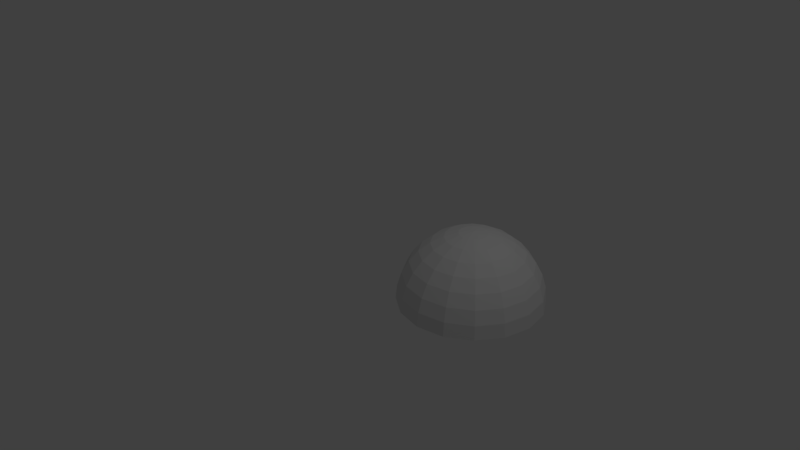 # Source: Collider.blend  (saved by Blender 2.79.0; exported with 4.5.12 LTS)
import bpy
from mathutils import Matrix  # noqa: F401  (used for matrix-valued properties, if any)

bpy.ops.wm.read_factory_settings(use_empty=True)
scene = bpy.context.scene
scene.name = 'Scene'

# ---- collections
col_collection_1 = bpy.data.collections.new('Collection 1'); scene.collection.children.link(col_collection_1)

# ---- world
world_world = bpy.data.worlds.new('World'); scene.world = world_world
world_world.color = (0.05088, 0.05088, 0.05088)
world_world.use_sun_shadow = False
world_world.sun_shadow_jitter_overblur = 0.0
world_world.cycles.sampling_method = 'MANUAL'

# ---- cameras
cam_camera = bpy.data.cameras.new('Camera')
cam_camera.clip_end = 100.0
cam_camera.lens = 35.0
cam_camera.sensor_width = 32.0
cam_camera.sensor_height = 18.0
cam_camera.ortho_scale = 7.314
cam_camera.dof.focus_distance = 0.0
cam_camera.dof.aperture_fstop = 128.0

# ---- lights
light_lamp = bpy.data.lights.new('Lamp', 'POINT')
light_lamp.transmission_factor = 0.0
light_lamp.cutoff_distance = 30.0
light_lamp.energy = 100.0
light_lamp.shadow_buffer_clip_start = 1.001
light_lamp.shadow_soft_size = 0.1
light_lamp.shadow_maximum_resolution = 0.006
light_lamp.use_absolute_resolution = True

# ---- meshes
me_sphere = bpy.data.meshes.new('Sphere')
me_sphere.from_pydata([(0.0, 0.1951, 0.9808), (0.0, 0.7071, 0.7071), (0.0, 0.8315, 0.5556), (0.0, 0.9239, 0.3827), (0.0, 0.9808, 0.1951), (0.0, 1.0, 7.55e-08), (0.07466, 0.1802, 0.9808), (0.1464, 0.3536, 0.9239), (0.2126, 0.5133, 0.8315), (0.2706, 0.6533, 0.7071), (0.3182, 0.7682, 0.5556), (0.3536, 0.8536, 0.3827), (0.3753, 0.9061, 0.1951), (0.3827, 0.9239, 7.55e-08), (0.1379, 0.1379, 0.9808), (0.2706, 0.2706, 0.9239), (0.3928, 0.3928, 0.8315), (0.5, 0.5, 0.7071), (0.5879, 0.5879, 0.5556), (0.6533, 0.6533, 0.3827), (0.6935, 0.6935, 0.1951), (0.7071, 0.7071, 7.55e-08), (0.1802, 0.07466, 0.9808), (0.3536, 0.1464, 0.9239), (0.5133, 0.2126, 0.8315), (0.6533, 0.2706, 0.7071), (0.7682, 0.3182, 0.5556), (0.8536, 0.3536, 0.3827), (0.9061, 0.3753, 0.1951), (0.9239, 0.3827, 7.55e-08), (0.1951, -3.452e-07, 0.9808), (0.3827, -3.824e-07, 0.9239), (0.5556, -3.824e-07, 0.8315), (0.7071, -3.973e-07, 0.7071), (0.8315, -4.122e-07, 0.5556), (0.9239, -3.824e-07, 0.3827), (0.9808, -3.824e-07, 0.1951), (1.0, -4.42e-07, 7.55e-08), (0.1802, -0.07466, 0.9808), (0.3536, -0.1464, 0.9239), (0.5133, -0.2126, 0.8315), (0.6533, -0.2706, 0.7071), (0.7682, -0.3182, 0.5556), (0.8536, -0.3536, 0.3827), (0.9061, -0.3753, 0.1951), (0.9239, -0.3827, 7.55e-08), (0.1379, -0.138, 0.9808), (0.2706, -0.2706, 0.9239), (0.3928, -0.3928, 0.8315), (0.5, -0.5, 0.7071), (0.5879, -0.5879, 0.5556), (0.6533, -0.6533, 0.3827), (0.6935, -0.6935, 0.1951), (0.7071, -0.7071, 7.55e-08), (0.07466, -0.1802, 0.9808), (0.1464, -0.3536, 0.9239), (0.2126, -0.5133, 0.8315), (0.2706, -0.6533, 0.7071), (0.3182, -0.7682, 0.5556), (0.3536, -0.8536, 0.3827), (0.3753, -0.9061, 0.1951), (0.3827, -0.9239, 7.55e-08), (-6.902e-08, -0.1951, 0.9808), (-1.137e-07, -0.3827, 0.9239), (-1.435e-07, -0.5556, 0.8315), (-8.392e-08, -0.7071, 0.7071), (-2.329e-07, -0.8315, 0.5556), (-2.031e-07, -0.9239, 0.3827), (-1.435e-07, -0.9808, 0.1951), (-2.329e-07, -1.0, 7.55e-08), (-0.07466, -0.1802, 0.9808), (-0.1464, -0.3536, 0.9239), (-0.2126, -0.5133, 0.8315), (-0.2706, -0.6533, 0.7071), (-0.3182, -0.7682, 0.5556), (-0.3536, -0.8536, 0.3827), (-0.3753, -0.9061, 0.1951), (-0.3827, -0.9239, 7.55e-08), (-0.1379, -0.138, 0.9808), (-0.2706, -0.2706, 0.9239), (-0.3928, -0.3928, 0.8315), (-0.5, -0.5, 0.7071), (-0.5879, -0.5879, 0.5556), (-0.6533, -0.6533, 0.3827), (-0.6935, -0.6935, 0.1951), (-0.7071, -0.7071, 7.55e-08), (-3.01e-07, -4.505e-07, 1.0), (-0.1802, -0.07466, 0.9808), (-0.3536, -0.1464, 0.9239), (-0.5133, -0.2126, 0.8315), (-0.6533, -0.2706, 0.7071), (-0.7682, -0.3182, 0.5556), (-0.8536, -0.3536, 0.3827), (-0.9061, -0.3753, 0.1951), (-0.9239, -0.3827, 7.55e-08), (-0.1951, -2.409e-07, 0.9808), (-0.3827, -1.738e-07, 0.9239), (-0.5556, -6.951e-08, 0.8315), (-0.7071, -8.441e-08, 0.7071), (-0.8315, 9.441e-08, 0.5556), (-0.9239, 3.48e-08, 0.3827), (-0.9808, -5.461e-08, 0.1951), (-1.0, 6.46e-08, 7.55e-08), (-0.1802, 0.07466, 0.9808), (-0.3536, 0.1464, 0.9239), (-0.5133, 0.2126, 0.8315), (-0.6533, 0.2706, 0.7071), (-0.7682, 0.3182, 0.5556), (-0.8536, 0.3536, 0.3827), (-0.9061, 0.3753, 0.1951), (-0.9239, 0.3827, 7.55e-08), (-0.1379, 0.1379, 0.9808), (-0.2706, 0.2706, 0.9239), (-0.3928, 0.3928, 0.8315), (-0.5, 0.5, 0.7071), (-0.5879, 0.5879, 0.5556), (-0.6533, 0.6533, 0.3827), (-0.6935, 0.6935, 0.1951), (-0.7071, 0.7071, 7.55e-08), (-0.07466, 0.1802, 0.9808), (-0.1464, 0.3536, 0.9239), (-0.2126, 0.5133, 0.8315), (-0.2706, 0.6533, 0.7071), (-0.3182, 0.7682, 0.5556), (-0.3536, 0.8536, 0.3827), (-0.3753, 0.9061, 0.1951), (-0.3827, 0.9239, 7.55e-08), (1.545e-07, 0.3827, 0.9239), (3.333e-07, 0.5556, 0.8315)], [], [(127, 0, 6, 7), (128, 127, 7, 8), (1, 128, 8, 9), (2, 1, 9, 10), (3, 2, 10, 11), (4, 3, 11, 12), (5, 4, 12, 13), (0, 86, 6), (13, 12, 20, 21), (6, 86, 14), (7, 6, 14, 15), (8, 7, 15, 16), (9, 8, 16, 17), (10, 9, 17, 18), (11, 10, 18, 19), (12, 11, 19, 20), (18, 17, 25, 26), (19, 18, 26, 27), (20, 19, 27, 28), (21, 20, 28, 29), (14, 86, 22), (15, 14, 22, 23), (16, 15, 23, 24), (17, 16, 24, 25), (22, 86, 30), (23, 22, 30, 31), (24, 23, 31, 32), (25, 24, 32, 33), (26, 25, 33, 34), (27, 26, 34, 35), (28, 27, 35, 36), (29, 28, 36, 37), (34, 33, 41, 42), (35, 34, 42, 43), (36, 35, 43, 44), (37, 36, 44, 45), (30, 86, 38), (31, 30, 38, 39), (32, 31, 39, 40), (33, 32, 40, 41), (39, 38, 46, 47), (40, 39, 47, 48), (41, 40, 48, 49), (42, 41, 49, 50), (43, 42, 50, 51), (44, 43, 51, 52), (45, 44, 52, 53), (38, 86, 46), (51, 50, 58, 59), (52, 51, 59, 60), (53, 52, 60, 61), (46, 86, 54), (47, 46, 54, 55), (48, 47, 55, 56), (49, 48, 56, 57), (50, 49, 57, 58), (55, 54, 62, 63), (56, 55, 63, 64), (57, 56, 64, 65), (58, 57, 65, 66), (59, 58, 66, 67), (60, 59, 67, 68), (61, 60, 68, 69), (54, 86, 62), (67, 66, 74, 75), (68, 67, 75, 76), (69, 68, 76, 77), (62, 86, 70), (63, 62, 70, 71), (64, 63, 71, 72), (65, 64, 72, 73), (66, 65, 73, 74), (72, 71, 79, 80), (73, 72, 80, 81), (74, 73, 81, 82), (75, 74, 82, 83), (76, 75, 83, 84), (77, 76, 84, 85), (70, 86, 78), (71, 70, 78, 79), (84, 83, 92, 93), (85, 84, 93, 94), (78, 86, 87), (79, 78, 87, 88), (80, 79, 88, 89), (81, 80, 89, 90), (82, 81, 90, 91), (83, 82, 91, 92), (90, 89, 97, 98), (91, 90, 98, 99), (92, 91, 99, 100), (93, 92, 100, 101), (94, 93, 101, 102), (87, 86, 95), (88, 87, 95, 96), (89, 88, 96, 97), (102, 101, 109, 110), (95, 86, 103), (96, 95, 103, 104), (97, 96, 104, 105), (98, 97, 105, 106), (99, 98, 106, 107), (100, 99, 107, 108), (101, 100, 108, 109), (106, 105, 113, 114), (107, 106, 114, 115), (108, 107, 115, 116), (109, 108, 116, 117), (110, 109, 117, 118), (103, 86, 111), (104, 103, 111, 112), (105, 104, 112, 113), (118, 117, 125, 126), (111, 86, 119), (112, 111, 119, 120), (113, 112, 120, 121), (114, 113, 121, 122), (115, 114, 122, 123), (116, 115, 123, 124), (117, 116, 124, 125), (123, 122, 1, 2), (124, 123, 2, 3), (125, 124, 3, 4), (126, 125, 4, 5), (119, 86, 0), (120, 119, 0, 127), (121, 120, 127, 128), (122, 121, 128, 1), (13, 21, 29, 37, 45, 53, 61, 69, 77, 85, 94, 102, 110, 118, 126, 5)])
me_sphere.use_remesh_preserve_volume = False
me_sphere.use_remesh_preserve_attributes = False
me_sphere.use_mirror_vertex_groups = False
me_sphere.update()

# ---- objects
ob_sphere = bpy.data.objects.new('Sphere', me_sphere)
ob_lamp = bpy.data.objects.new('Lamp', light_lamp)
ob_camera = bpy.data.objects.new('Camera', cam_camera)

# ---- transforms, parenting, visibility, modifiers, constraints
ob_sphere.location = (0.8521, 1.036, -0.7243)
ob_sphere.lineart.crease_threshold = 0.0
ob_lamp.location = (4.076, 1.005, 5.904)
ob_lamp.rotation_euler = (0.6503, 0.05522, 1.866)
ob_lamp.lock_rotations_4d = False
ob_lamp.empty_display_type = 'ARROWS'
ob_lamp.color = (0.0, 0.0, 0.0, 0.0)
ob_lamp.lineart.crease_threshold = 0.0
ob_camera.location = (7.481, -6.508, 5.344)
ob_camera.rotation_euler = (1.109, 0.0, 0.8149)
ob_camera.lock_rotations_4d = False
ob_camera.empty_display_type = 'ARROWS'
ob_camera.color = (0.0, 0.0, 0.0, 0.0)
ob_camera.display_type = 'WIRE'
ob_camera.lineart.crease_threshold = 0.0

# ---- collection membership
col_collection_1.objects.link(ob_sphere)
col_collection_1.objects.link(ob_lamp)
col_collection_1.objects.link(ob_camera)

# ---- scene / render settings (as saved in the file)
scene.camera = ob_camera
scene.frame_start = 1; scene.frame_end = 250; scene.frame_set(1)
scene.render.engine = 'BLENDER_EEVEE_NEXT'
scene.render.resolution_percentage = 50
scene.render.dither_intensity = 0.0
scene.cycles.use_denoising = False
scene.cycles.samples = 128
scene.cycles.sampling_pattern = 'TABULATED_SOBOL'
scene.cycles.use_adaptive_sampling = False
scene.cycles.use_light_tree = False
scene.cycles.blur_glossy = 0.0
scene.cycles.sample_clamp_indirect = 0.0
scene.view_settings.view_transform = 'Standard'
bpy.context.view_layer.update()
